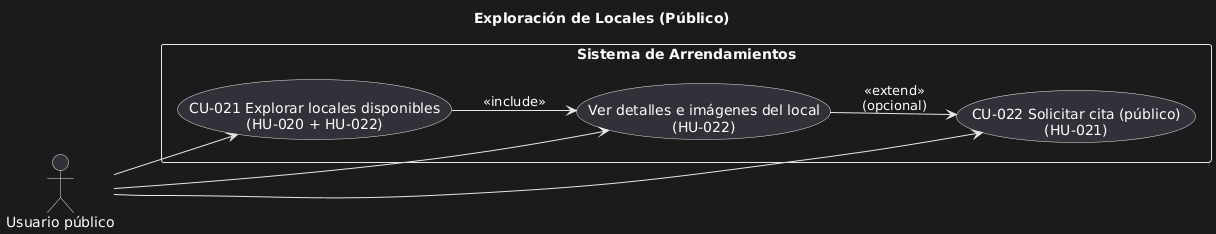

The diagram above was rendered by PlantUML. Its source (embedded in the PNG):
@startuml
title Exploración de Locales (Público)

left to right direction
actor "Usuario público" as Publico

rectangle "Sistema de Arrendamientos" as S {
  usecase "CU-021 Explorar locales disponibles\n(HU-020 + HU-022)" as UC_Explorar
  usecase "Ver detalles e imágenes del local\n(HU-022)" as UC_VerDetalles
  usecase "CU-022 Solicitar cita (público)\n(HU-021)" as UC_SolCita
}

Publico --> UC_Explorar
Publico --> UC_VerDetalles
Publico --> UC_SolCita

UC_Explorar --> UC_VerDetalles : <<include>>
UC_VerDetalles --> UC_SolCita : <<extend>>\n(opcional)
@enduml